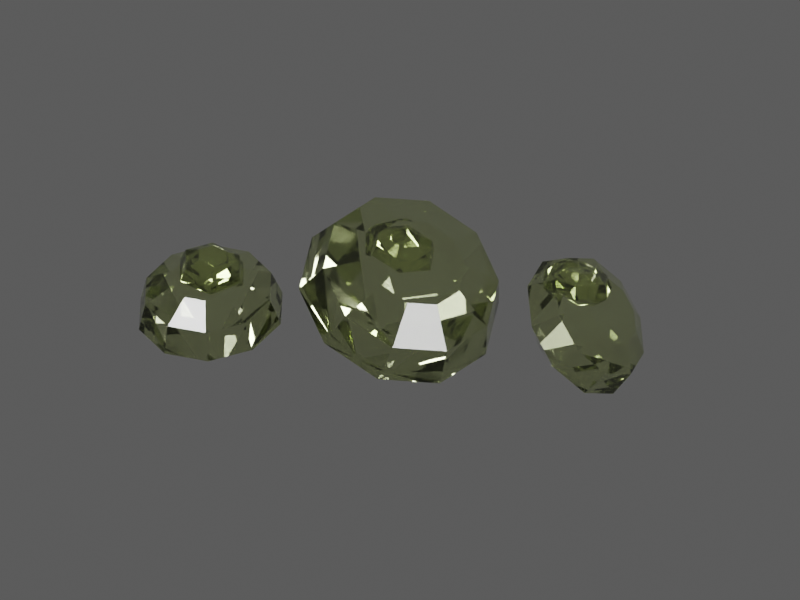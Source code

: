 # Source: TI032.blend  (saved by Blender 4.5.92; exported with 4.5.12 LTS)
import bpy
from mathutils import Matrix  # noqa: F401  (used for matrix-valued properties, if any)

bpy.ops.wm.read_factory_settings(use_empty=True)
scene = bpy.context.scene
scene.name = 'TI032 / coloured model'

# ---- materials (node trees are filled in below, after node groups)
mat_ti032___individual_gemstone_colour = bpy.data.materials.new('TI032 / individual gemstone colour')
mat_ti032___individual_gemstone_colour.diffuse_color = (0.5, 0.62, 0.16, 1.0)
mat_ti032___internal_colour_play = bpy.data.materials.new('TI032 / internal colour play')
mat_ti032___internal_colour_play.diffuse_color = (0.68, 0.824, 0.272, 1.0)

# ---- material node trees
mat_ti032___individual_gemstone_colour.use_nodes = True; mat_ti032___individual_gemstone_colour.node_tree.nodes.clear()
_N = mat_ti032___individual_gemstone_colour.node_tree.nodes; _L = mat_ti032___individual_gemstone_colour.node_tree.links
n0 = _N.new('ShaderNodeBsdfPrincipled'); n0.name = 'Principled BSDF'; n0.location = (0, 0)
n0.inputs[0].default_value = (0.68, 0.752, 0.476, 1.0)
n0.inputs[3].default_value = 1.6
n0.inputs[18].default_value = 0.98
n0.inputs[19].default_value = 0.05
n1 = _N.new('ShaderNodeOutputMaterial'); n1.name = 'Material Output'; n1.location = (0, 0)
n2 = _N.new('ShaderNodeTexCoord'); n2.name = 'Texture Coordinate'; n2.location = (0, 0)
n3 = _N.new('ShaderNodeVectorMath'); n3.name = 'Vector Math'; n3.location = (0, 0)
n3.operation = 'MULTIPLY'
n3.inputs[1].default_value = (1.0, 1.0, 1.0)
n4 = _N.new('ShaderNodeTexNoise'); n4.name = 'Natural low-amplitude surface variation'; n4.location = (0, 0)
n4.inputs[2].default_value = 10.0
n4.inputs[3].default_value = 4.0
n4.inputs[4].default_value = 0.72
n5 = _N.new('ShaderNodeMapRange'); n5.name = 'Map Range'; n5.location = (0, 0)
n5.inputs[3].default_value = 0.02555
n5.inputs[4].default_value = 0.04305
n6 = _N.new('ShaderNodeTexNoise'); n6.name = 'Microscopic pores and machining'; n6.location = (0, 0)
n6.inputs[2].default_value = 120.0
n7 = _N.new('ShaderNodeBump'); n7.name = 'Bump'; n7.location = (0, 0)
n7.inputs[0].default_value = 0.018
n7.inputs[1].default_value = 0.000203
n8 = _N.new('ShaderNodeVolumeAbsorption'); n8.name = 'Volume Absorption'; n8.location = (0, 0)
n8.inputs[0].default_value = (0.53, 0.638, 0.224, 1.0)
n8.inputs[1].default_value = 0.18
_L.new(n0.outputs[0], n1.inputs[0])
_L.new(n2.outputs[3], n3.inputs[0])
_L.new(n3.outputs[0], n4.inputs[0])
_L.new(n4.outputs[0], n5.inputs[0])
_L.new(n5.outputs[0], n0.inputs[2])
_L.new(n3.outputs[0], n6.inputs[0])
_L.new(n6.outputs[0], n7.inputs[3])
_L.new(n7.outputs[0], n0.inputs[5])
_L.new(n8.outputs[0], n1.inputs[1])
n1.is_active_output = True
mat_ti032___internal_colour_play.use_nodes = True; mat_ti032___internal_colour_play.node_tree.nodes.clear()
_N = mat_ti032___internal_colour_play.node_tree.nodes; _L = mat_ti032___internal_colour_play.node_tree.links
n0 = _N.new('ShaderNodeBsdfPrincipled'); n0.name = 'Principled BSDF'; n0.location = (0, 0)
n0.inputs[0].default_value = (0.788, 0.8744, 0.5432, 1.0)
n0.inputs[3].default_value = 1.6
n0.inputs[18].default_value = 0.98
n0.inputs[19].default_value = 0.05
n1 = _N.new('ShaderNodeOutputMaterial'); n1.name = 'Material Output'; n1.location = (0, 0)
n2 = _N.new('ShaderNodeTexCoord'); n2.name = 'Texture Coordinate'; n2.location = (0, 0)
n3 = _N.new('ShaderNodeVectorMath'); n3.name = 'Vector Math'; n3.location = (0, 0)
n3.operation = 'MULTIPLY'
n3.inputs[1].default_value = (1.0, 1.0, 1.0)
n4 = _N.new('ShaderNodeTexNoise'); n4.name = 'Natural low-amplitude surface variation'; n4.location = (0, 0)
n4.inputs[2].default_value = 10.0
n4.inputs[3].default_value = 4.0
n4.inputs[4].default_value = 0.72
n5 = _N.new('ShaderNodeMapRange'); n5.name = 'Map Range'; n5.location = (0, 0)
n5.inputs[3].default_value = 0.02555
n5.inputs[4].default_value = 0.04305
n6 = _N.new('ShaderNodeTexNoise'); n6.name = 'Microscopic pores and machining'; n6.location = (0, 0)
n6.inputs[2].default_value = 120.0
n7 = _N.new('ShaderNodeBump'); n7.name = 'Bump'; n7.location = (0, 0)
n7.inputs[0].default_value = 0.018
n7.inputs[1].default_value = 0.000203
n8 = _N.new('ShaderNodeVolumeAbsorption'); n8.name = 'Volume Absorption'; n8.location = (0, 0)
n8.inputs[0].default_value = (0.692, 0.8216, 0.3248, 1.0)
n8.inputs[1].default_value = 0.18
_L.new(n0.outputs[0], n1.inputs[0])
_L.new(n2.outputs[3], n3.inputs[0])
_L.new(n3.outputs[0], n4.inputs[0])
_L.new(n4.outputs[0], n5.inputs[0])
_L.new(n5.outputs[0], n0.inputs[2])
_L.new(n3.outputs[0], n6.inputs[0])
_L.new(n6.outputs[0], n7.inputs[3])
_L.new(n7.outputs[0], n0.inputs[5])
_L.new(n8.outputs[0], n1.inputs[1])
n1.is_active_output = True

# ---- world
world_ti032_world = bpy.data.worlds.new('TI032 world'); scene.world = world_ti032_world
world_ti032_world.color = (0.12, 0.12, 0.12)

# ---- cameras
cam_ti032_camera = bpy.data.cameras.new('TI032 camera')
cam_ti032_camera.type = 'ORTHO'
cam_ti032_camera.ortho_scale = 4.274

# ---- lights
light_key = bpy.data.lights.new('key', 'AREA')
light_key.energy = 1103.0
light_key.shape = 'DISK'
light_key.size = 4.136
light_fill = bpy.data.lights.new('fill', 'AREA')
light_fill.energy = 689.3
light_fill.shape = 'DISK'
light_fill.size = 4.136
light_rim = bpy.data.lights.new('rim', 'AREA')
light_rim.energy = 1241.0
light_rim.shape = 'DISK'
light_rim.size = 4.136

# ---- meshes
me_ti032___individually_faceted_stone_0 = bpy.data.meshes.new('TI032 / individually faceted stone 0')
me_ti032___individually_faceted_stone_0.from_pydata([(0.03, 0.0, -0.26), (0.02427, 0.01763, -0.26), (0.009271, 0.02853, -0.26), (-0.009271, 0.02853, -0.26), (-0.02427, 0.01763, -0.26), (-0.03, 3.674e-18, -0.26), (-0.02427, -0.01763, -0.26), (-0.009271, -0.02853, -0.26), (0.009271, -0.02853, -0.26), (0.02427, -0.01763, -0.26), (0.4, 0.0, 0.0), (0.3236, 0.2351, 0.0), (0.1236, 0.3804, 0.0), (-0.1236, 0.3804, 0.0), (-0.3236, 0.2351, 0.0), (-0.4, 4.899e-17, 0.0), (-0.3236, -0.2351, 0.0), (-0.1236, -0.3804, 0.0), (0.1236, -0.3804, 0.0), (0.3236, -0.2351, 0.0), (0.352, 0.0, 0.16), (0.2848, 0.2069, 0.16), (0.1088, 0.3348, 0.16), (-0.1088, 0.3348, 0.16), (-0.2848, 0.2069, 0.16), (-0.352, 4.311e-17, 0.16), (-0.2848, -0.2069, 0.16), (-0.1088, -0.3348, 0.16), (0.1088, -0.3348, 0.16), (0.2848, -0.2069, 0.16), (0.192, 0.0, 0.248), (0.1553, 0.1129, 0.248), (0.05933, 0.1826, 0.248), (-0.05933, 0.1826, 0.248), (-0.1553, 0.1129, 0.248), (-0.192, 2.351e-17, 0.248), (-0.1553, -0.1129, 0.248), (-0.05933, -0.1826, 0.248), (0.05933, -0.1826, 0.248), (0.1553, -0.1129, 0.248)], [], [(0, 1, 11, 10), (1, 2, 12, 11), (2, 3, 13, 12), (3, 4, 14, 13), (4, 5, 15, 14), (5, 6, 16, 15), (6, 7, 17, 16), (7, 8, 18, 17), (8, 9, 19, 18), (9, 0, 10, 19), (10, 11, 21, 20), (11, 12, 22, 21), (12, 13, 23, 22), (13, 14, 24, 23), (14, 15, 25, 24), (15, 16, 26, 25), (16, 17, 27, 26), (17, 18, 28, 27), (18, 19, 29, 28), (19, 10, 20, 29), (20, 21, 31, 30), (21, 22, 32, 31), (22, 23, 33, 32), (23, 24, 34, 33), (24, 25, 35, 34), (25, 26, 36, 35), (26, 27, 37, 36), (27, 28, 38, 37), (28, 29, 39, 38), (29, 20, 30, 39), (9, 8, 7, 6, 5, 4, 3, 2, 1, 0), (30, 31, 32, 33, 34, 35, 36, 37, 38, 39)])
me_ti032___individually_faceted_stone_0.materials.append(mat_ti032___individual_gemstone_colour)
me_ti032___individually_faceted_stone_0.update()
me_ti032___individually_faceted_stone_1 = bpy.data.meshes.new('TI032 / individually faceted stone 1')
me_ti032___individually_faceted_stone_1.from_pydata([(0.03, 0.0, -0.364), (0.02427, 0.01763, -0.364), (0.009271, 0.02853, -0.364), (-0.009271, 0.02853, -0.364), (-0.02427, 0.01763, -0.364), (-0.03, 3.674e-18, -0.364), (-0.02427, -0.01763, -0.364), (-0.009271, -0.02853, -0.364), (0.009271, -0.02853, -0.364), (0.02427, -0.01763, -0.364), (0.56, 0.0, 0.0), (0.453, 0.3292, 0.0), (0.173, 0.5326, 0.0), (-0.173, 0.5326, 0.0), (-0.453, 0.3292, 0.0), (-0.56, 6.858e-17, 0.0), (-0.453, -0.3292, 0.0), (-0.173, -0.5326, 0.0), (0.173, -0.5326, 0.0), (0.453, -0.3292, 0.0), (0.4928, 0.0, 0.224), (0.3987, 0.2897, 0.224), (0.1523, 0.4687, 0.224), (-0.1523, 0.4687, 0.224), (-0.3987, 0.2897, 0.224), (-0.4928, 6.035e-17, 0.224), (-0.3987, -0.2897, 0.224), (-0.1523, -0.4687, 0.224), (0.1523, -0.4687, 0.224), (0.3987, -0.2897, 0.224), (0.2688, 0.0, 0.3472), (0.2175, 0.158, 0.3472), (0.08306, 0.2556, 0.3472), (-0.08306, 0.2556, 0.3472), (-0.2175, 0.158, 0.3472), (-0.2688, 3.292e-17, 0.3472), (-0.2175, -0.158, 0.3472), (-0.08306, -0.2556, 0.3472), (0.08306, -0.2556, 0.3472), (0.2175, -0.158, 0.3472)], [], [(0, 1, 11, 10), (1, 2, 12, 11), (2, 3, 13, 12), (3, 4, 14, 13), (4, 5, 15, 14), (5, 6, 16, 15), (6, 7, 17, 16), (7, 8, 18, 17), (8, 9, 19, 18), (9, 0, 10, 19), (10, 11, 21, 20), (11, 12, 22, 21), (12, 13, 23, 22), (13, 14, 24, 23), (14, 15, 25, 24), (15, 16, 26, 25), (16, 17, 27, 26), (17, 18, 28, 27), (18, 19, 29, 28), (19, 10, 20, 29), (20, 21, 31, 30), (21, 22, 32, 31), (22, 23, 33, 32), (23, 24, 34, 33), (24, 25, 35, 34), (25, 26, 36, 35), (26, 27, 37, 36), (27, 28, 38, 37), (28, 29, 39, 38), (29, 20, 30, 39), (9, 8, 7, 6, 5, 4, 3, 2, 1, 0), (30, 31, 32, 33, 34, 35, 36, 37, 38, 39)])
me_ti032___individually_faceted_stone_1.materials.append(mat_ti032___individual_gemstone_colour)
me_ti032___individually_faceted_stone_1.update()
me_ti032___individually_faceted_stone_2 = bpy.data.meshes.new('TI032 / individually faceted stone 2')
me_ti032___individually_faceted_stone_2.from_pydata([(0.03, 0.0, -0.26), (0.02427, 0.01763, -0.26), (0.009271, 0.02853, -0.26), (-0.009271, 0.02853, -0.26), (-0.02427, 0.01763, -0.26), (-0.03, 3.674e-18, -0.26), (-0.02427, -0.01763, -0.26), (-0.009271, -0.02853, -0.26), (0.009271, -0.02853, -0.26), (0.02427, -0.01763, -0.26), (0.4, 0.0, 0.0), (0.3236, 0.2351, 0.0), (0.1236, 0.3804, 0.0), (-0.1236, 0.3804, 0.0), (-0.3236, 0.2351, 0.0), (-0.4, 4.899e-17, 0.0), (-0.3236, -0.2351, 0.0), (-0.1236, -0.3804, 0.0), (0.1236, -0.3804, 0.0), (0.3236, -0.2351, 0.0), (0.352, 0.0, 0.16), (0.2848, 0.2069, 0.16), (0.1088, 0.3348, 0.16), (-0.1088, 0.3348, 0.16), (-0.2848, 0.2069, 0.16), (-0.352, 4.311e-17, 0.16), (-0.2848, -0.2069, 0.16), (-0.1088, -0.3348, 0.16), (0.1088, -0.3348, 0.16), (0.2848, -0.2069, 0.16), (0.192, 0.0, 0.248), (0.1553, 0.1129, 0.248), (0.05933, 0.1826, 0.248), (-0.05933, 0.1826, 0.248), (-0.1553, 0.1129, 0.248), (-0.192, 2.351e-17, 0.248), (-0.1553, -0.1129, 0.248), (-0.05933, -0.1826, 0.248), (0.05933, -0.1826, 0.248), (0.1553, -0.1129, 0.248)], [], [(0, 1, 11, 10), (1, 2, 12, 11), (2, 3, 13, 12), (3, 4, 14, 13), (4, 5, 15, 14), (5, 6, 16, 15), (6, 7, 17, 16), (7, 8, 18, 17), (8, 9, 19, 18), (9, 0, 10, 19), (10, 11, 21, 20), (11, 12, 22, 21), (12, 13, 23, 22), (13, 14, 24, 23), (14, 15, 25, 24), (15, 16, 26, 25), (16, 17, 27, 26), (17, 18, 28, 27), (18, 19, 29, 28), (19, 10, 20, 29), (20, 21, 31, 30), (21, 22, 32, 31), (22, 23, 33, 32), (23, 24, 34, 33), (24, 25, 35, 34), (25, 26, 36, 35), (26, 27, 37, 36), (27, 28, 38, 37), (28, 29, 39, 38), (29, 20, 30, 39), (9, 8, 7, 6, 5, 4, 3, 2, 1, 0), (30, 31, 32, 33, 34, 35, 36, 37, 38, 39)])
me_ti032___individually_faceted_stone_2.materials.append(mat_ti032___individual_gemstone_colour)
me_ti032___individually_faceted_stone_2.update()
me_ti032___inclusion_colour_facet = bpy.data.meshes.new('TI032 / inclusion colour facet')
me_ti032___inclusion_colour_facet.from_pydata([(0.03, 0.0, -0.1235), (0.015, 0.02598, -0.1235), (-0.015, 0.02598, -0.1235), (-0.03, 3.674e-18, -0.1235), (-0.015, -0.02598, -0.1235), (0.015, -0.02598, -0.1235), (0.19, 0.0, 0.0), (0.095, 0.1645, 0.0), (-0.095, 0.1645, 0.0), (-0.19, 2.327e-17, 0.0), (-0.095, -0.1645, 0.0), (0.095, -0.1645, 0.0), (0.1672, 0.0, 0.076), (0.0836, 0.1448, 0.076), (-0.0836, 0.1448, 0.076), (-0.1672, 2.048e-17, 0.076), (-0.0836, -0.1448, 0.076), (0.0836, -0.1448, 0.076), (0.0912, 0.0, 0.1178), (0.0456, 0.07898, 0.1178), (-0.0456, 0.07898, 0.1178), (-0.0912, 1.117e-17, 0.1178), (-0.0456, -0.07898, 0.1178), (0.0456, -0.07898, 0.1178)], [], [(0, 1, 7, 6), (1, 2, 8, 7), (2, 3, 9, 8), (3, 4, 10, 9), (4, 5, 11, 10), (5, 0, 6, 11), (6, 7, 13, 12), (7, 8, 14, 13), (8, 9, 15, 14), (9, 10, 16, 15), (10, 11, 17, 16), (11, 6, 12, 17), (12, 13, 19, 18), (13, 14, 20, 19), (14, 15, 21, 20), (15, 16, 22, 21), (16, 17, 23, 22), (17, 12, 18, 23), (5, 4, 3, 2, 1, 0), (18, 19, 20, 21, 22, 23)])
me_ti032___inclusion_colour_facet.materials.append(mat_ti032___internal_colour_play)
me_ti032___inclusion_colour_facet.update()
me_ti032___inclusion_colour_facet_001 = bpy.data.meshes.new('TI032 / inclusion colour facet.001')
me_ti032___inclusion_colour_facet_001.from_pydata([(0.03, 0.0, -0.1235), (0.015, 0.02598, -0.1235), (-0.015, 0.02598, -0.1235), (-0.03, 3.674e-18, -0.1235), (-0.015, -0.02598, -0.1235), (0.015, -0.02598, -0.1235), (0.19, 0.0, 0.0), (0.095, 0.1645, 0.0), (-0.095, 0.1645, 0.0), (-0.19, 2.327e-17, 0.0), (-0.095, -0.1645, 0.0), (0.095, -0.1645, 0.0), (0.1672, 0.0, 0.076), (0.0836, 0.1448, 0.076), (-0.0836, 0.1448, 0.076), (-0.1672, 2.048e-17, 0.076), (-0.0836, -0.1448, 0.076), (0.0836, -0.1448, 0.076), (0.0912, 0.0, 0.1178), (0.0456, 0.07898, 0.1178), (-0.0456, 0.07898, 0.1178), (-0.0912, 1.117e-17, 0.1178), (-0.0456, -0.07898, 0.1178), (0.0456, -0.07898, 0.1178)], [], [(0, 1, 7, 6), (1, 2, 8, 7), (2, 3, 9, 8), (3, 4, 10, 9), (4, 5, 11, 10), (5, 0, 6, 11), (6, 7, 13, 12), (7, 8, 14, 13), (8, 9, 15, 14), (9, 10, 16, 15), (10, 11, 17, 16), (11, 6, 12, 17), (12, 13, 19, 18), (13, 14, 20, 19), (14, 15, 21, 20), (15, 16, 22, 21), (16, 17, 23, 22), (17, 12, 18, 23), (5, 4, 3, 2, 1, 0), (18, 19, 20, 21, 22, 23)])
me_ti032___inclusion_colour_facet_001.materials.append(mat_ti032___internal_colour_play)
me_ti032___inclusion_colour_facet_001.update()
me_ti032___inclusion_colour_facet_002 = bpy.data.meshes.new('TI032 / inclusion colour facet.002')
me_ti032___inclusion_colour_facet_002.from_pydata([(0.03, 0.0, -0.1235), (0.015, 0.02598, -0.1235), (-0.015, 0.02598, -0.1235), (-0.03, 3.674e-18, -0.1235), (-0.015, -0.02598, -0.1235), (0.015, -0.02598, -0.1235), (0.19, 0.0, 0.0), (0.095, 0.1645, 0.0), (-0.095, 0.1645, 0.0), (-0.19, 2.327e-17, 0.0), (-0.095, -0.1645, 0.0), (0.095, -0.1645, 0.0), (0.1672, 0.0, 0.076), (0.0836, 0.1448, 0.076), (-0.0836, 0.1448, 0.076), (-0.1672, 2.048e-17, 0.076), (-0.0836, -0.1448, 0.076), (0.0836, -0.1448, 0.076), (0.0912, 0.0, 0.1178), (0.0456, 0.07898, 0.1178), (-0.0456, 0.07898, 0.1178), (-0.0912, 1.117e-17, 0.1178), (-0.0456, -0.07898, 0.1178), (0.0456, -0.07898, 0.1178)], [], [(0, 1, 7, 6), (1, 2, 8, 7), (2, 3, 9, 8), (3, 4, 10, 9), (4, 5, 11, 10), (5, 0, 6, 11), (6, 7, 13, 12), (7, 8, 14, 13), (8, 9, 15, 14), (9, 10, 16, 15), (10, 11, 17, 16), (11, 6, 12, 17), (12, 13, 19, 18), (13, 14, 20, 19), (14, 15, 21, 20), (15, 16, 22, 21), (16, 17, 23, 22), (17, 12, 18, 23), (5, 4, 3, 2, 1, 0), (18, 19, 20, 21, 22, 23)])
me_ti032___inclusion_colour_facet_002.materials.append(mat_ti032___internal_colour_play)
me_ti032___inclusion_colour_facet_002.update()

# ---- objects
ob_ti032___individually_faceted_stone_0 = bpy.data.objects.new('TI032 / individually faceted stone 0', me_ti032___individually_faceted_stone_0)
ob_ti032___individually_faceted_stone_1 = bpy.data.objects.new('TI032 / individually faceted stone 1', me_ti032___individually_faceted_stone_1)
ob_ti032___individually_faceted_stone_2 = bpy.data.objects.new('TI032 / individually faceted stone 2', me_ti032___individually_faceted_stone_2)
ob_ti032___inclusion_colour_facet = bpy.data.objects.new('TI032 / inclusion colour facet', me_ti032___inclusion_colour_facet)
ob_ti032___inclusion_colour_facet_001 = bpy.data.objects.new('TI032 / inclusion colour facet.001', me_ti032___inclusion_colour_facet_001)
ob_ti032___inclusion_colour_facet_002 = bpy.data.objects.new('TI032 / inclusion colour facet.002', me_ti032___inclusion_colour_facet_002)
ob_ti032___inspection_camera = bpy.data.objects.new('TI032 / inspection camera', cam_ti032_camera)
ob_ti032___key = bpy.data.objects.new('TI032 / key', light_key)
ob_ti032___fill = bpy.data.objects.new('TI032 / fill', light_fill)
ob_ti032___rim = bpy.data.objects.new('TI032 / rim', light_rim)

# ---- transforms, parenting, visibility, modifiers, constraints
ob_ti032___individually_faceted_stone_0.location = (-0.9, -0.35, 0.42)
ob_ti032___individually_faceted_stone_0.rotation_euler = (0.25, 0.0, 0.15)
ob_ti032___individually_faceted_stone_1.location = (0.0, 0.1, 0.54)
ob_ti032___individually_faceted_stone_1.rotation_euler = (0.55, 0.2, 0.75)
ob_ti032___individually_faceted_stone_2.location = (0.9, 0.45, 0.42)
ob_ti032___individually_faceted_stone_2.rotation_euler = (0.85, 0.4, 1.35)
ob_ti032___inclusion_colour_facet.location = (-0.9, -0.35, 0.65)
ob_ti032___inclusion_colour_facet.rotation_euler = (0.1, 0.2, 0.0)
ob_ti032___inclusion_colour_facet_001.location = (0.0, 0.1, 0.76)
ob_ti032___inclusion_colour_facet_001.rotation_euler = (0.1, 0.2, 1.0)
ob_ti032___inclusion_colour_facet_002.location = (0.9, 0.45, 0.65)
ob_ti032___inclusion_colour_facet_002.rotation_euler = (0.1, 0.2, 2.0)
ob_ti032___inspection_camera.location = (2.5, -4.332, 3.286)
ob_ti032___inspection_camera.rotation_euler = (1.072, 1.456e-08, 0.5124)
ob_ti032___key.location = (-5.496, -8.192, 11.56)
ob_ti032___key.rotation_euler = (0.7336, -3.887e-08, -0.588)
ob_ti032___fill.location = (8.29, -2.677, 6.043)
ob_ti032___fill.rotation_euler = (1.007, 6.348e-08, 1.249)
ob_ti032___rim.location = (0.01842, 8.352, 11.56)
ob_ti032___rim.rotation_euler = (0.6435, 5.245e-08, 3.142)

# ---- collection membership
scene.collection.objects.link(ob_ti032___individually_faceted_stone_0)
scene.collection.objects.link(ob_ti032___individually_faceted_stone_1)
scene.collection.objects.link(ob_ti032___individually_faceted_stone_2)
scene.collection.objects.link(ob_ti032___inclusion_colour_facet)
scene.collection.objects.link(ob_ti032___inclusion_colour_facet_001)
scene.collection.objects.link(ob_ti032___inclusion_colour_facet_002)
scene.collection.objects.link(ob_ti032___inspection_camera)
scene.collection.objects.link(ob_ti032___key)
scene.collection.objects.link(ob_ti032___fill)
scene.collection.objects.link(ob_ti032___rim)

# ---- scene / render settings (as saved in the file)
scene.camera = ob_ti032___inspection_camera
scene.frame_start = 1; scene.frame_end = 250; scene.frame_set(1)
scene.render.engine = 'CYCLES'
scene.render.resolution_x = 480
scene.render.resolution_y = 360
scene.cycles.samples = 8
scene.view_settings.look = 'AgX - Medium High Contrast'
bpy.context.view_layer.update()
